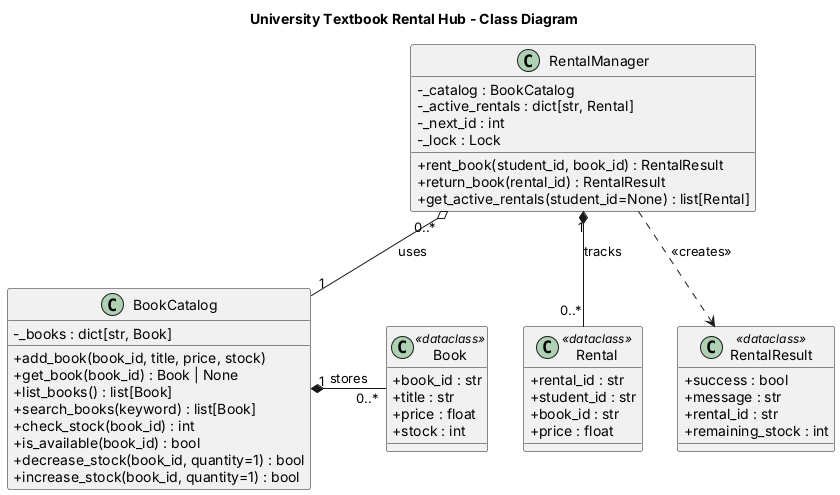

The diagram above was rendered by PlantUML. Its source (embedded in the PNG):
@startuml class_diagram
title University Textbook Rental Hub - Class Diagram
skinparam classAttributeIconSize 0

class Book <<dataclass>> {
  + book_id : str
  + title : str
  + price : float
  + stock : int
}

class Rental <<dataclass>> {
  + rental_id : str
  + student_id : str
  + book_id : str
  + price : float
}

class RentalResult <<dataclass>> {
  + success : bool
  + message : str
  + rental_id : str
  + remaining_stock : int
}

class BookCatalog {
  - _books : dict[str, Book]
  + add_book(book_id, title, price, stock)
  + get_book(book_id) : Book | None
  + list_books() : list[Book]
  + search_books(keyword) : list[Book]
  + check_stock(book_id) : int
  + is_available(book_id) : bool
  + decrease_stock(book_id, quantity=1) : bool
  + increase_stock(book_id, quantity=1) : bool
}

class RentalManager {
  - _catalog : BookCatalog
  - _active_rentals : dict[str, Rental]
  - _next_id : int
  - _lock : Lock
  + rent_book(student_id, book_id) : RentalResult
  + return_book(rental_id) : RentalResult
  + get_active_rentals(student_id=None) : list[Rental]
}

BookCatalog "1" *-right- "0..*" Book : stores
RentalManager "0..*" o-- "1" BookCatalog : uses
RentalManager "1" *-- "0..*" Rental : tracks
RentalManager ..> RentalResult : <<creates>>
@enduml